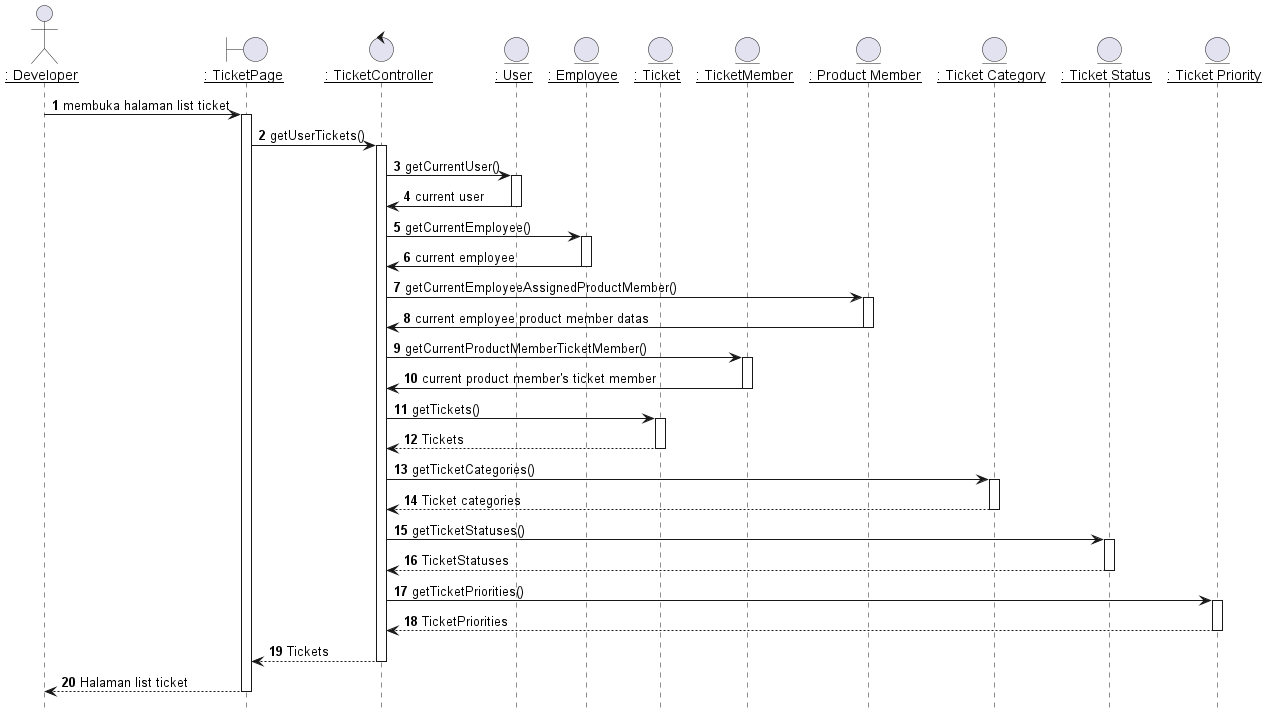

The diagram above was rendered by PlantUML. Its source (embedded in the PNG):
@startuml Melihat List Ticket

hide footbox

' title "Melihat List Ticket"

actor DEV as "__: Developer__"
boundary TicketPage as "__: TicketPage__"
control TicketController as "__: TicketController__"
entity User as "__: User__"
entity Employee as "__: Employee__"
entity Ticket as "__: Ticket__"
entity TicketMember as "__: TicketMember__"
entity ProductMember as "__: Product Member__"
' entity ProductMemberRoles as "__: Product Member Roles__"
entity TicketCategories as "__: Ticket Category__"
entity TicketStatuses as "__: Ticket Status__"
entity TicketPriorities as "__: Ticket Priority__"
' entityProductas "__: Products__"
' entity Companies as "__: Companies__"

autonumber 1
DEV -> TicketPage: membuka halaman list ticket
activate TicketPage

TicketPage -> TicketController: getUserTickets()
activate TicketController

TicketController -> User: getCurrentUser()
activate User

User -> TicketController: current user
deactivate User

TicketController -> Employee: getCurrentEmployee()
activate Employee

Employee -> TicketController: current employee
deactivate Employee

TicketController -> ProductMember: getCurrentEmployeeAssignedProductMember()
activate ProductMember

ProductMember -> TicketController: current employee product member datas
deactivate ProductMember

TicketController -> TicketMember: getCurrentProductMemberTicketMember()
activate TicketMember

TicketMember -> TicketController: current product member's ticket member
deactivate TicketMember

TicketController -> Ticket: getTickets()
activate Ticket

Ticket --> TicketController : Tickets
deactivate Ticket

TicketController -> TicketCategories: getTicketCategories()
activate TicketCategories

TicketCategories --> TicketController : Ticket categories
deactivate TicketCategories

TicketController -> TicketStatuses: getTicketStatuses()
activate TicketStatuses

TicketStatuses --> TicketController : TicketStatuses
deactivate TicketStatuses

TicketController -> TicketPriorities: getTicketPriorities()
activate TicketPriorities

TicketPriorities --> TicketController : TicketPriorities
deactivate TicketPriorities

' TicketController -> TicketController : resolveRelation()

TicketController --> TicketPage : Tickets
deactivate TicketController

TicketPage --> DEV : Halaman list ticket
deactivate TicketPage



@enduml